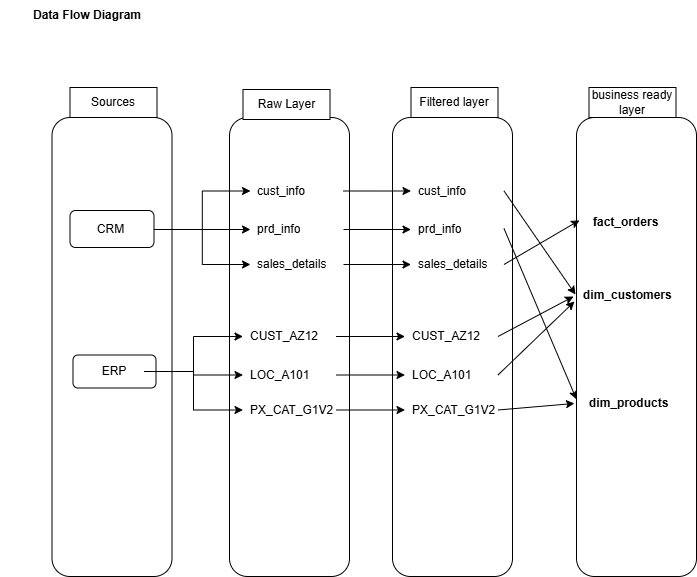

The diagram above was exported from draw.io. Its source (the exported page's mxGraphModel, read from the mxfile embedded in the PNG):
<mxGraphModel dx="1042" dy="634" grid="0" gridSize="10" guides="1" tooltips="1" connect="1" arrows="1" fold="1" page="1" pageScale="1" pageWidth="850" pageHeight="1100" math="0" shadow="0">
  <root>
    <mxCell id="0" />
    <mxCell id="1" parent="0" />
    <mxCell id="ybcJrT4YBm3WCGX4Z92k-1" value="" style="rounded=1;whiteSpace=wrap;html=1;" parent="1" vertex="1">
      <mxGeometry x="82.5" y="149" width="120" height="459" as="geometry" />
    </mxCell>
    <mxCell id="ybcJrT4YBm3WCGX4Z92k-2" value="" style="rounded=1;whiteSpace=wrap;html=1;" parent="1" vertex="1">
      <mxGeometry x="260" y="149" width="120" height="459" as="geometry" />
    </mxCell>
    <mxCell id="ybcJrT4YBm3WCGX4Z92k-3" value="" style="rounded=1;whiteSpace=wrap;html=1;" parent="1" vertex="1">
      <mxGeometry x="423" y="149" width="120" height="459" as="geometry" />
    </mxCell>
    <mxCell id="ybcJrT4YBm3WCGX4Z92k-4" value="" style="rounded=0;whiteSpace=wrap;html=1;" parent="1" vertex="1">
      <mxGeometry x="100.5" y="119" width="87" height="30" as="geometry" />
    </mxCell>
    <mxCell id="ybcJrT4YBm3WCGX4Z92k-5" value="Sources" style="text;html=1;whiteSpace=wrap;strokeColor=none;fillColor=none;align=center;verticalAlign=middle;rounded=0;" parent="1" vertex="1">
      <mxGeometry x="114" y="119" width="60" height="30" as="geometry" />
    </mxCell>
    <mxCell id="ybcJrT4YBm3WCGX4Z92k-6" value="" style="rounded=1;whiteSpace=wrap;html=1;" parent="1" vertex="1">
      <mxGeometry x="100.5" y="242" width="84" height="37" as="geometry" />
    </mxCell>
    <mxCell id="ybcJrT4YBm3WCGX4Z92k-41" style="edgeStyle=orthogonalEdgeStyle;rounded=0;orthogonalLoop=1;jettySize=auto;html=1;" parent="1" source="ybcJrT4YBm3WCGX4Z92k-7" target="ybcJrT4YBm3WCGX4Z92k-22" edge="1">
      <mxGeometry relative="1" as="geometry" />
    </mxCell>
    <mxCell id="ybcJrT4YBm3WCGX4Z92k-43" style="edgeStyle=orthogonalEdgeStyle;rounded=0;orthogonalLoop=1;jettySize=auto;html=1;exitX=1;exitY=0.5;exitDx=0;exitDy=0;" parent="1" source="ybcJrT4YBm3WCGX4Z92k-7" target="ybcJrT4YBm3WCGX4Z92k-18" edge="1">
      <mxGeometry relative="1" as="geometry" />
    </mxCell>
    <mxCell id="ybcJrT4YBm3WCGX4Z92k-44" style="edgeStyle=orthogonalEdgeStyle;rounded=0;orthogonalLoop=1;jettySize=auto;html=1;exitX=1;exitY=0.5;exitDx=0;exitDy=0;" parent="1" source="ybcJrT4YBm3WCGX4Z92k-7" target="ybcJrT4YBm3WCGX4Z92k-24" edge="1">
      <mxGeometry relative="1" as="geometry" />
    </mxCell>
    <mxCell id="ybcJrT4YBm3WCGX4Z92k-7" value="CRM" style="text;html=1;whiteSpace=wrap;strokeColor=none;fillColor=none;align=center;verticalAlign=middle;rounded=0;" parent="1" vertex="1">
      <mxGeometry x="98" y="246" width="86.5" height="30" as="geometry" />
    </mxCell>
    <mxCell id="ybcJrT4YBm3WCGX4Z92k-10" value="" style="rounded=1;whiteSpace=wrap;html=1;" parent="1" vertex="1">
      <mxGeometry x="103.5" y="386.5" width="83" height="33" as="geometry" />
    </mxCell>
    <mxCell id="ybcJrT4YBm3WCGX4Z92k-45" style="edgeStyle=orthogonalEdgeStyle;rounded=0;orthogonalLoop=1;jettySize=auto;html=1;exitX=1;exitY=0.5;exitDx=0;exitDy=0;entryX=0;entryY=0.5;entryDx=0;entryDy=0;" parent="1" source="ybcJrT4YBm3WCGX4Z92k-8" target="ybcJrT4YBm3WCGX4Z92k-30" edge="1">
      <mxGeometry relative="1" as="geometry" />
    </mxCell>
    <mxCell id="ybcJrT4YBm3WCGX4Z92k-46" style="edgeStyle=orthogonalEdgeStyle;rounded=0;orthogonalLoop=1;jettySize=auto;html=1;exitX=1;exitY=0.5;exitDx=0;exitDy=0;entryX=0;entryY=0.5;entryDx=0;entryDy=0;" parent="1" source="ybcJrT4YBm3WCGX4Z92k-8" target="ybcJrT4YBm3WCGX4Z92k-28" edge="1">
      <mxGeometry relative="1" as="geometry" />
    </mxCell>
    <mxCell id="ybcJrT4YBm3WCGX4Z92k-47" style="edgeStyle=orthogonalEdgeStyle;rounded=0;orthogonalLoop=1;jettySize=auto;html=1;exitX=1;exitY=0.5;exitDx=0;exitDy=0;" parent="1" source="ybcJrT4YBm3WCGX4Z92k-8" target="ybcJrT4YBm3WCGX4Z92k-32" edge="1">
      <mxGeometry relative="1" as="geometry" />
    </mxCell>
    <mxCell id="ybcJrT4YBm3WCGX4Z92k-8" value="ERP" style="text;html=1;whiteSpace=wrap;strokeColor=none;fillColor=none;align=center;verticalAlign=middle;rounded=0;" parent="1" vertex="1">
      <mxGeometry x="114.5" y="388" width="60" height="30" as="geometry" />
    </mxCell>
    <mxCell id="ybcJrT4YBm3WCGX4Z92k-12" value="Text" style="text;html=1;whiteSpace=wrap;strokeColor=none;fillColor=none;align=center;verticalAlign=middle;rounded=0;" parent="1" vertex="1">
      <mxGeometry x="287" y="119" width="60" height="30" as="geometry" />
    </mxCell>
    <mxCell id="ybcJrT4YBm3WCGX4Z92k-13" value="Raw Layer" style="rounded=0;whiteSpace=wrap;html=1;" parent="1" vertex="1">
      <mxGeometry x="273.5" y="121" width="87" height="30" as="geometry" />
    </mxCell>
    <mxCell id="ybcJrT4YBm3WCGX4Z92k-14" value="" style="rounded=0;whiteSpace=wrap;html=1;" parent="1" vertex="1">
      <mxGeometry x="441.5" y="119" width="87" height="30" as="geometry" />
    </mxCell>
    <mxCell id="ybcJrT4YBm3WCGX4Z92k-15" value="Filtered layer" style="text;html=1;whiteSpace=wrap;strokeColor=none;fillColor=none;align=center;verticalAlign=middle;rounded=0;" parent="1" vertex="1">
      <mxGeometry x="448" y="119" width="74" height="30" as="geometry" />
    </mxCell>
    <mxCell id="ybcJrT4YBm3WCGX4Z92k-17" value="" style="shape=table;startSize=0;container=1;collapsible=0;childLayout=tableLayout;fontSize=11;fillColor=none;strokeColor=none;" parent="1" vertex="1">
      <mxGeometry x="281" y="202" width="93" height="111" as="geometry" />
    </mxCell>
    <mxCell id="ybcJrT4YBm3WCGX4Z92k-18" value="" style="shape=tableRow;horizontal=0;startSize=0;swimlaneHead=0;swimlaneBody=0;strokeColor=inherit;top=0;left=0;bottom=0;right=0;collapsible=0;dropTarget=0;fillColor=none;points=[[0,0.5],[1,0.5]];portConstraint=eastwest;fontSize=16;" parent="ybcJrT4YBm3WCGX4Z92k-17" vertex="1">
      <mxGeometry width="93" height="41" as="geometry" />
    </mxCell>
    <mxCell id="ybcJrT4YBm3WCGX4Z92k-19" value="cust_info" style="shape=partialRectangle;html=1;whiteSpace=wrap;connectable=0;strokeColor=inherit;overflow=hidden;fillColor=none;top=0;left=0;bottom=0;right=0;pointerEvents=1;fontSize=12;align=left;spacingLeft=5;" parent="ybcJrT4YBm3WCGX4Z92k-18" vertex="1">
      <mxGeometry width="93" height="41" as="geometry">
        <mxRectangle width="93" height="41" as="alternateBounds" />
      </mxGeometry>
    </mxCell>
    <mxCell id="ybcJrT4YBm3WCGX4Z92k-22" value="" style="shape=tableRow;horizontal=0;startSize=0;swimlaneHead=0;swimlaneBody=0;strokeColor=inherit;top=0;left=0;bottom=0;right=0;collapsible=0;dropTarget=0;fillColor=none;points=[[0,0.5],[1,0.5]];portConstraint=eastwest;fontSize=16;" parent="ybcJrT4YBm3WCGX4Z92k-17" vertex="1">
      <mxGeometry y="41" width="93" height="36" as="geometry" />
    </mxCell>
    <mxCell id="ybcJrT4YBm3WCGX4Z92k-23" value="prd_info" style="shape=partialRectangle;html=1;whiteSpace=wrap;connectable=0;strokeColor=inherit;overflow=hidden;fillColor=none;top=0;left=0;bottom=0;right=0;pointerEvents=1;fontSize=12;align=left;spacingLeft=5;" parent="ybcJrT4YBm3WCGX4Z92k-22" vertex="1">
      <mxGeometry width="93" height="36" as="geometry">
        <mxRectangle width="93" height="36" as="alternateBounds" />
      </mxGeometry>
    </mxCell>
    <mxCell id="ybcJrT4YBm3WCGX4Z92k-24" style="shape=tableRow;horizontal=0;startSize=0;swimlaneHead=0;swimlaneBody=0;strokeColor=inherit;top=0;left=0;bottom=0;right=0;collapsible=0;dropTarget=0;fillColor=none;points=[[0,0.5],[1,0.5]];portConstraint=eastwest;fontSize=16;" parent="ybcJrT4YBm3WCGX4Z92k-17" vertex="1">
      <mxGeometry y="77" width="93" height="34" as="geometry" />
    </mxCell>
    <mxCell id="ybcJrT4YBm3WCGX4Z92k-25" value="sales_details" style="shape=partialRectangle;html=1;whiteSpace=wrap;connectable=0;strokeColor=inherit;overflow=hidden;fillColor=none;top=0;left=0;bottom=0;right=0;pointerEvents=1;fontSize=12;align=left;spacingLeft=5;" parent="ybcJrT4YBm3WCGX4Z92k-24" vertex="1">
      <mxGeometry width="93" height="34" as="geometry">
        <mxRectangle width="93" height="34" as="alternateBounds" />
      </mxGeometry>
    </mxCell>
    <mxCell id="ybcJrT4YBm3WCGX4Z92k-27" value="" style="shape=table;startSize=0;container=1;collapsible=0;childLayout=tableLayout;fontSize=11;fillColor=none;strokeColor=none;" parent="1" vertex="1">
      <mxGeometry x="273.5" y="347.5" width="93" height="111" as="geometry" />
    </mxCell>
    <mxCell id="ybcJrT4YBm3WCGX4Z92k-28" value="" style="shape=tableRow;horizontal=0;startSize=0;swimlaneHead=0;swimlaneBody=0;strokeColor=inherit;top=0;left=0;bottom=0;right=0;collapsible=0;dropTarget=0;fillColor=none;points=[[0,0.5],[1,0.5]];portConstraint=eastwest;fontSize=16;" parent="ybcJrT4YBm3WCGX4Z92k-27" vertex="1">
      <mxGeometry width="93" height="41" as="geometry" />
    </mxCell>
    <mxCell id="ybcJrT4YBm3WCGX4Z92k-29" value="CUST_AZ12" style="shape=partialRectangle;html=1;whiteSpace=wrap;connectable=0;strokeColor=inherit;overflow=hidden;fillColor=none;top=0;left=0;bottom=0;right=0;pointerEvents=1;fontSize=12;align=left;spacingLeft=5;" parent="ybcJrT4YBm3WCGX4Z92k-28" vertex="1">
      <mxGeometry width="93" height="41" as="geometry">
        <mxRectangle width="93" height="41" as="alternateBounds" />
      </mxGeometry>
    </mxCell>
    <mxCell id="ybcJrT4YBm3WCGX4Z92k-30" value="" style="shape=tableRow;horizontal=0;startSize=0;swimlaneHead=0;swimlaneBody=0;strokeColor=inherit;top=0;left=0;bottom=0;right=0;collapsible=0;dropTarget=0;fillColor=none;points=[[0,0.5],[1,0.5]];portConstraint=eastwest;fontSize=16;" parent="ybcJrT4YBm3WCGX4Z92k-27" vertex="1">
      <mxGeometry y="41" width="93" height="36" as="geometry" />
    </mxCell>
    <mxCell id="ybcJrT4YBm3WCGX4Z92k-31" value="LOC_A101" style="shape=partialRectangle;html=1;whiteSpace=wrap;connectable=0;strokeColor=inherit;overflow=hidden;fillColor=none;top=0;left=0;bottom=0;right=0;pointerEvents=1;fontSize=12;align=left;spacingLeft=5;" parent="ybcJrT4YBm3WCGX4Z92k-30" vertex="1">
      <mxGeometry width="93" height="36" as="geometry">
        <mxRectangle width="93" height="36" as="alternateBounds" />
      </mxGeometry>
    </mxCell>
    <mxCell id="ybcJrT4YBm3WCGX4Z92k-32" style="shape=tableRow;horizontal=0;startSize=0;swimlaneHead=0;swimlaneBody=0;strokeColor=inherit;top=0;left=0;bottom=0;right=0;collapsible=0;dropTarget=0;fillColor=none;points=[[0,0.5],[1,0.5]];portConstraint=eastwest;fontSize=16;" parent="ybcJrT4YBm3WCGX4Z92k-27" vertex="1">
      <mxGeometry y="77" width="93" height="34" as="geometry" />
    </mxCell>
    <mxCell id="ybcJrT4YBm3WCGX4Z92k-33" value="PX_CAT_G1V2" style="shape=partialRectangle;html=1;whiteSpace=wrap;connectable=0;strokeColor=inherit;overflow=hidden;fillColor=none;top=0;left=0;bottom=0;right=0;pointerEvents=1;fontSize=12;align=left;spacingLeft=5;" parent="ybcJrT4YBm3WCGX4Z92k-32" vertex="1">
      <mxGeometry width="93" height="34" as="geometry">
        <mxRectangle width="93" height="34" as="alternateBounds" />
      </mxGeometry>
    </mxCell>
    <mxCell id="zbgFODX_Hcxpj66ChGnb-1" value="" style="shape=table;startSize=0;container=1;collapsible=0;childLayout=tableLayout;fontSize=11;fillColor=none;strokeColor=none;" parent="1" vertex="1">
      <mxGeometry x="441.5" y="202" width="93" height="111" as="geometry" />
    </mxCell>
    <mxCell id="zbgFODX_Hcxpj66ChGnb-2" value="" style="shape=tableRow;horizontal=0;startSize=0;swimlaneHead=0;swimlaneBody=0;strokeColor=inherit;top=0;left=0;bottom=0;right=0;collapsible=0;dropTarget=0;fillColor=none;points=[[0,0.5],[1,0.5]];portConstraint=eastwest;fontSize=16;rounded=0;" parent="zbgFODX_Hcxpj66ChGnb-1" vertex="1">
      <mxGeometry width="93" height="41" as="geometry" />
    </mxCell>
    <mxCell id="zbgFODX_Hcxpj66ChGnb-3" value="cust_info" style="shape=partialRectangle;html=1;whiteSpace=wrap;connectable=0;strokeColor=inherit;overflow=hidden;fillColor=none;top=0;left=0;bottom=0;right=0;pointerEvents=1;fontSize=12;align=left;spacingLeft=5;" parent="zbgFODX_Hcxpj66ChGnb-2" vertex="1">
      <mxGeometry width="93" height="41" as="geometry">
        <mxRectangle width="93" height="41" as="alternateBounds" />
      </mxGeometry>
    </mxCell>
    <mxCell id="zbgFODX_Hcxpj66ChGnb-4" value="" style="shape=tableRow;horizontal=0;startSize=0;swimlaneHead=0;swimlaneBody=0;strokeColor=inherit;top=0;left=0;bottom=0;right=0;collapsible=0;dropTarget=0;fillColor=none;points=[[0,0.5],[1,0.5]];portConstraint=eastwest;fontSize=16;" parent="zbgFODX_Hcxpj66ChGnb-1" vertex="1">
      <mxGeometry y="41" width="93" height="36" as="geometry" />
    </mxCell>
    <mxCell id="zbgFODX_Hcxpj66ChGnb-5" value="prd_info" style="shape=partialRectangle;html=1;whiteSpace=wrap;connectable=0;strokeColor=inherit;overflow=hidden;fillColor=none;top=0;left=0;bottom=0;right=0;pointerEvents=1;fontSize=12;align=left;spacingLeft=5;" parent="zbgFODX_Hcxpj66ChGnb-4" vertex="1">
      <mxGeometry width="93" height="36" as="geometry">
        <mxRectangle width="93" height="36" as="alternateBounds" />
      </mxGeometry>
    </mxCell>
    <mxCell id="zbgFODX_Hcxpj66ChGnb-6" style="shape=tableRow;horizontal=0;startSize=0;swimlaneHead=0;swimlaneBody=0;strokeColor=inherit;top=0;left=0;bottom=0;right=0;collapsible=0;dropTarget=0;fillColor=none;points=[[0,0.5],[1,0.5]];portConstraint=eastwest;fontSize=16;" parent="zbgFODX_Hcxpj66ChGnb-1" vertex="1">
      <mxGeometry y="77" width="93" height="34" as="geometry" />
    </mxCell>
    <mxCell id="zbgFODX_Hcxpj66ChGnb-7" value="sales_details" style="shape=partialRectangle;html=1;whiteSpace=wrap;connectable=0;strokeColor=inherit;overflow=hidden;fillColor=none;top=0;left=0;bottom=0;right=0;pointerEvents=1;fontSize=12;align=left;spacingLeft=5;" parent="zbgFODX_Hcxpj66ChGnb-6" vertex="1">
      <mxGeometry width="93" height="34" as="geometry">
        <mxRectangle width="93" height="34" as="alternateBounds" />
      </mxGeometry>
    </mxCell>
    <mxCell id="zbgFODX_Hcxpj66ChGnb-15" style="edgeStyle=orthogonalEdgeStyle;rounded=0;orthogonalLoop=1;jettySize=auto;html=1;exitX=1;exitY=0.5;exitDx=0;exitDy=0;" parent="1" source="ybcJrT4YBm3WCGX4Z92k-18" target="zbgFODX_Hcxpj66ChGnb-2" edge="1">
      <mxGeometry relative="1" as="geometry" />
    </mxCell>
    <mxCell id="zbgFODX_Hcxpj66ChGnb-16" style="edgeStyle=orthogonalEdgeStyle;rounded=0;orthogonalLoop=1;jettySize=auto;html=1;exitX=1;exitY=0.5;exitDx=0;exitDy=0;entryX=0;entryY=0.5;entryDx=0;entryDy=0;" parent="1" source="ybcJrT4YBm3WCGX4Z92k-22" target="zbgFODX_Hcxpj66ChGnb-4" edge="1">
      <mxGeometry relative="1" as="geometry" />
    </mxCell>
    <mxCell id="zbgFODX_Hcxpj66ChGnb-17" style="edgeStyle=orthogonalEdgeStyle;rounded=0;orthogonalLoop=1;jettySize=auto;html=1;exitX=1;exitY=0.5;exitDx=0;exitDy=0;entryX=0;entryY=0.5;entryDx=0;entryDy=0;" parent="1" source="ybcJrT4YBm3WCGX4Z92k-24" target="zbgFODX_Hcxpj66ChGnb-6" edge="1">
      <mxGeometry relative="1" as="geometry" />
    </mxCell>
    <mxCell id="zbgFODX_Hcxpj66ChGnb-21" value="" style="shape=table;startSize=0;container=1;collapsible=0;childLayout=tableLayout;fontSize=11;fillColor=none;strokeColor=none;" parent="1" vertex="1">
      <mxGeometry x="435.5" y="347.5" width="93" height="111" as="geometry" />
    </mxCell>
    <mxCell id="zbgFODX_Hcxpj66ChGnb-22" value="" style="shape=tableRow;horizontal=0;startSize=0;swimlaneHead=0;swimlaneBody=0;strokeColor=inherit;top=0;left=0;bottom=0;right=0;collapsible=0;dropTarget=0;fillColor=none;points=[[0,0.5],[1,0.5]];portConstraint=eastwest;fontSize=16;" parent="zbgFODX_Hcxpj66ChGnb-21" vertex="1">
      <mxGeometry width="93" height="41" as="geometry" />
    </mxCell>
    <mxCell id="zbgFODX_Hcxpj66ChGnb-23" value="CUST_AZ12" style="shape=partialRectangle;html=1;whiteSpace=wrap;connectable=0;strokeColor=inherit;overflow=hidden;fillColor=none;top=0;left=0;bottom=0;right=0;pointerEvents=1;fontSize=12;align=left;spacingLeft=5;" parent="zbgFODX_Hcxpj66ChGnb-22" vertex="1">
      <mxGeometry width="93" height="41" as="geometry">
        <mxRectangle width="93" height="41" as="alternateBounds" />
      </mxGeometry>
    </mxCell>
    <mxCell id="zbgFODX_Hcxpj66ChGnb-24" value="" style="shape=tableRow;horizontal=0;startSize=0;swimlaneHead=0;swimlaneBody=0;strokeColor=inherit;top=0;left=0;bottom=0;right=0;collapsible=0;dropTarget=0;fillColor=none;points=[[0,0.5],[1,0.5]];portConstraint=eastwest;fontSize=16;" parent="zbgFODX_Hcxpj66ChGnb-21" vertex="1">
      <mxGeometry y="41" width="93" height="36" as="geometry" />
    </mxCell>
    <mxCell id="zbgFODX_Hcxpj66ChGnb-25" value="LOC_A101" style="shape=partialRectangle;html=1;whiteSpace=wrap;connectable=0;strokeColor=inherit;overflow=hidden;fillColor=none;top=0;left=0;bottom=0;right=0;pointerEvents=1;fontSize=12;align=left;spacingLeft=5;" parent="zbgFODX_Hcxpj66ChGnb-24" vertex="1">
      <mxGeometry width="93" height="36" as="geometry">
        <mxRectangle width="93" height="36" as="alternateBounds" />
      </mxGeometry>
    </mxCell>
    <mxCell id="zbgFODX_Hcxpj66ChGnb-26" style="shape=tableRow;horizontal=0;startSize=0;swimlaneHead=0;swimlaneBody=0;strokeColor=inherit;top=0;left=0;bottom=0;right=0;collapsible=0;dropTarget=0;fillColor=none;points=[[0,0.5],[1,0.5]];portConstraint=eastwest;fontSize=16;" parent="zbgFODX_Hcxpj66ChGnb-21" vertex="1">
      <mxGeometry y="77" width="93" height="34" as="geometry" />
    </mxCell>
    <mxCell id="zbgFODX_Hcxpj66ChGnb-27" value="PX_CAT_G1V2" style="shape=partialRectangle;html=1;whiteSpace=wrap;connectable=0;strokeColor=inherit;overflow=hidden;fillColor=none;top=0;left=0;bottom=0;right=0;pointerEvents=1;fontSize=12;align=left;spacingLeft=5;" parent="zbgFODX_Hcxpj66ChGnb-26" vertex="1">
      <mxGeometry width="93" height="34" as="geometry">
        <mxRectangle width="93" height="34" as="alternateBounds" />
      </mxGeometry>
    </mxCell>
    <mxCell id="zbgFODX_Hcxpj66ChGnb-28" style="edgeStyle=orthogonalEdgeStyle;rounded=0;orthogonalLoop=1;jettySize=auto;html=1;exitX=1;exitY=0.5;exitDx=0;exitDy=0;" parent="1" source="ybcJrT4YBm3WCGX4Z92k-28" target="zbgFODX_Hcxpj66ChGnb-22" edge="1">
      <mxGeometry relative="1" as="geometry" />
    </mxCell>
    <mxCell id="zbgFODX_Hcxpj66ChGnb-29" style="edgeStyle=orthogonalEdgeStyle;rounded=0;orthogonalLoop=1;jettySize=auto;html=1;exitX=1;exitY=0.5;exitDx=0;exitDy=0;" parent="1" source="ybcJrT4YBm3WCGX4Z92k-30" target="zbgFODX_Hcxpj66ChGnb-24" edge="1">
      <mxGeometry relative="1" as="geometry" />
    </mxCell>
    <mxCell id="zbgFODX_Hcxpj66ChGnb-30" style="edgeStyle=orthogonalEdgeStyle;rounded=0;orthogonalLoop=1;jettySize=auto;html=1;exitX=1;exitY=0.5;exitDx=0;exitDy=0;entryX=0;entryY=0.5;entryDx=0;entryDy=0;" parent="1" source="ybcJrT4YBm3WCGX4Z92k-32" target="zbgFODX_Hcxpj66ChGnb-26" edge="1">
      <mxGeometry relative="1" as="geometry" />
    </mxCell>
    <mxCell id="XLFhq2q-arVf1_Y6WGAv-2" value="" style="rounded=1;whiteSpace=wrap;html=1;" parent="1" vertex="1">
      <mxGeometry x="607" y="149" width="120" height="459" as="geometry" />
    </mxCell>
    <mxCell id="XLFhq2q-arVf1_Y6WGAv-3" value="" style="rounded=0;whiteSpace=wrap;html=1;" parent="1" vertex="1">
      <mxGeometry x="619.5" y="119" width="87" height="30" as="geometry" />
    </mxCell>
    <mxCell id="XLFhq2q-arVf1_Y6WGAv-4" value="&lt;span style=&quot;text-wrap-mode: nowrap;&quot;&gt;business ready&lt;/span&gt;&lt;div&gt;&lt;span style=&quot;text-wrap-mode: nowrap;&quot;&gt;layer&lt;/span&gt;&lt;/div&gt;" style="text;html=1;whiteSpace=wrap;strokeColor=none;fillColor=none;align=center;verticalAlign=middle;rounded=0;fontStyle=0" parent="1" vertex="1">
      <mxGeometry x="626" y="119" width="74" height="30" as="geometry" />
    </mxCell>
    <mxCell id="XLFhq2q-arVf1_Y6WGAv-19" style="shape=tableRow;horizontal=0;startSize=0;swimlaneHead=0;swimlaneBody=0;strokeColor=inherit;top=0;left=0;bottom=0;right=0;collapsible=0;dropTarget=0;fillColor=none;points=[[0,0.5],[1,0.5]];portConstraint=eastwest;fontSize=16;" parent="1" vertex="1">
      <mxGeometry x="613" y="508" width="93" height="34" as="geometry" />
    </mxCell>
    <mxCell id="XLFhq2q-arVf1_Y6WGAv-21" value="&lt;span style=&quot;font-weight: 700; text-align: center; text-wrap-mode: nowrap;&quot;&gt;dim_customers&lt;/span&gt;" style="shape=partialRectangle;html=1;whiteSpace=wrap;connectable=0;strokeColor=inherit;overflow=hidden;fillColor=none;top=0;left=0;bottom=0;right=0;pointerEvents=1;fontSize=12;align=left;spacingLeft=5;" parent="1" vertex="1">
      <mxGeometry x="607" y="310" width="102" height="34" as="geometry">
        <mxRectangle width="93" height="34" as="alternateBounds" />
      </mxGeometry>
    </mxCell>
    <mxCell id="XLFhq2q-arVf1_Y6WGAv-22" value="&lt;span style=&quot;font-weight: 700; text-align: center; text-wrap-mode: nowrap;&quot;&gt;fact_orders&lt;/span&gt;" style="shape=partialRectangle;html=1;whiteSpace=wrap;connectable=0;strokeColor=inherit;overflow=hidden;fillColor=none;top=0;left=0;bottom=0;right=0;pointerEvents=1;fontSize=12;align=left;spacingLeft=5;" parent="1" vertex="1">
      <mxGeometry x="616.5" y="237" width="93" height="34" as="geometry">
        <mxRectangle width="93" height="34" as="alternateBounds" />
      </mxGeometry>
    </mxCell>
    <mxCell id="XLFhq2q-arVf1_Y6WGAv-20" value="&lt;span style=&quot;font-weight: 700; text-align: center; text-wrap-mode: nowrap;&quot;&gt;dim_products&lt;/span&gt;" style="shape=partialRectangle;html=1;whiteSpace=wrap;connectable=0;strokeColor=inherit;overflow=hidden;fillColor=none;top=0;left=0;bottom=0;right=0;pointerEvents=1;fontSize=12;align=left;spacingLeft=5;" parent="1" vertex="1">
      <mxGeometry x="613" y="418" width="93" height="34" as="geometry">
        <mxRectangle width="93" height="34" as="alternateBounds" />
      </mxGeometry>
    </mxCell>
    <mxCell id="XLFhq2q-arVf1_Y6WGAv-32" value="" style="endArrow=classic;html=1;rounded=0;exitX=1;exitY=0.5;exitDx=0;exitDy=0;" parent="1" source="zbgFODX_Hcxpj66ChGnb-2" edge="1">
      <mxGeometry width="50" height="50" relative="1" as="geometry">
        <mxPoint x="572" y="249" as="sourcePoint" />
        <mxPoint x="606" y="326" as="targetPoint" />
      </mxGeometry>
    </mxCell>
    <mxCell id="XLFhq2q-arVf1_Y6WGAv-33" value="" style="endArrow=classic;html=1;rounded=0;exitX=1;exitY=0.5;exitDx=0;exitDy=0;entryX=0;entryY=0.614;entryDx=0;entryDy=0;entryPerimeter=0;" parent="1" target="XLFhq2q-arVf1_Y6WGAv-2" edge="1">
      <mxGeometry width="50" height="50" relative="1" as="geometry">
        <mxPoint x="534.5" y="260" as="sourcePoint" />
        <mxPoint x="605.5" y="363" as="targetPoint" />
      </mxGeometry>
    </mxCell>
    <mxCell id="XLFhq2q-arVf1_Y6WGAv-34" value="" style="endArrow=classic;html=1;rounded=0;exitX=1;exitY=0.5;exitDx=0;exitDy=0;entryX=0.025;entryY=0.224;entryDx=0;entryDy=0;entryPerimeter=0;" parent="1" source="zbgFODX_Hcxpj66ChGnb-6" target="XLFhq2q-arVf1_Y6WGAv-2" edge="1">
      <mxGeometry width="50" height="50" relative="1" as="geometry">
        <mxPoint x="551" y="346" as="sourcePoint" />
        <mxPoint x="622" y="449" as="targetPoint" />
      </mxGeometry>
    </mxCell>
    <mxCell id="XLFhq2q-arVf1_Y6WGAv-35" value="" style="endArrow=classic;html=1;rounded=0;exitX=1;exitY=0.5;exitDx=0;exitDy=0;" parent="1" source="zbgFODX_Hcxpj66ChGnb-22" edge="1">
      <mxGeometry width="50" height="50" relative="1" as="geometry">
        <mxPoint x="544" y="372" as="sourcePoint" />
        <mxPoint x="604" y="328" as="targetPoint" />
      </mxGeometry>
    </mxCell>
    <mxCell id="XLFhq2q-arVf1_Y6WGAv-36" value="" style="endArrow=classic;html=1;rounded=0;exitX=1;exitY=0.5;exitDx=0;exitDy=0;" parent="1" source="zbgFODX_Hcxpj66ChGnb-24" edge="1">
      <mxGeometry width="50" height="50" relative="1" as="geometry">
        <mxPoint x="555" y="415" as="sourcePoint" />
        <mxPoint x="605" y="333" as="targetPoint" />
      </mxGeometry>
    </mxCell>
    <mxCell id="XLFhq2q-arVf1_Y6WGAv-37" value="" style="endArrow=classic;html=1;rounded=0;exitX=1;exitY=0.5;exitDx=0;exitDy=0;entryX=-0.017;entryY=0.623;entryDx=0;entryDy=0;entryPerimeter=0;" parent="1" source="zbgFODX_Hcxpj66ChGnb-26" target="XLFhq2q-arVf1_Y6WGAv-2" edge="1">
      <mxGeometry width="50" height="50" relative="1" as="geometry">
        <mxPoint x="553" y="440" as="sourcePoint" />
        <mxPoint x="624" y="543" as="targetPoint" />
      </mxGeometry>
    </mxCell>
    <mxCell id="_-SNxv9Kqrglwf7TLyqL-1" value="Data Flow Diagram" style="text;html=1;whiteSpace=wrap;strokeColor=none;fillColor=none;align=center;verticalAlign=middle;rounded=0;fontStyle=1" parent="1" vertex="1">
      <mxGeometry x="31" y="32" width="174" height="30" as="geometry" />
    </mxCell>
  </root>
</mxGraphModel>